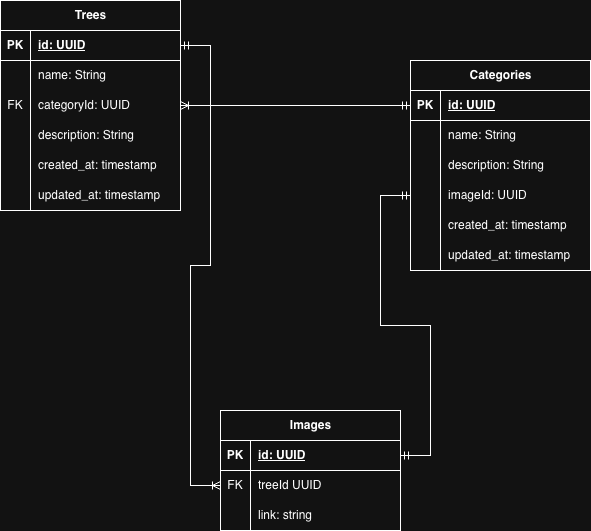

The diagram above was exported from draw.io. Its source (the exported page's mxGraphModel, read from the mxfile embedded in the PNG):
<mxGraphModel dx="1018" dy="658" grid="1" gridSize="10" guides="1" tooltips="1" connect="1" arrows="1" fold="1" page="1" pageScale="1" pageWidth="850" pageHeight="1100" math="0" shadow="0">
  <root>
    <mxCell id="0" />
    <mxCell id="1" parent="0" />
    <mxCell id="Oc36ZvlzJG8jh0-Ve8VE-69" edge="1" parent="1" source="Oc36ZvlzJG8jh0-Ve8VE-36" style="edgeStyle=entityRelationEdgeStyle;fontSize=12;html=1;endArrow=ERoneToMany;startArrow=ERmandOne;rounded=0;entryX=1;entryY=0.5;entryDx=0;entryDy=0;exitX=0;exitY=0.5;exitDx=0;exitDy=0;" target="Oc36ZvlzJG8jh0-Ve8VE-8" value="">
      <mxGeometry height="100" relative="1" width="100" as="geometry">
        <mxPoint x="440" y="570" as="sourcePoint" />
        <mxPoint x="720" y="270" as="targetPoint" />
      </mxGeometry>
    </mxCell>
    <mxCell id="Oc36ZvlzJG8jh0-Ve8VE-1" parent="1" style="shape=table;startSize=30;container=1;collapsible=1;childLayout=tableLayout;fixedRows=1;rowLines=0;fontStyle=1;align=center;resizeLast=1;html=1;" value="Trees" vertex="1">
      <mxGeometry height="210" width="180" x="140" y="20" as="geometry">
        <mxRectangle height="30" width="70" x="160" y="80" as="alternateBounds" />
      </mxGeometry>
    </mxCell>
    <mxCell id="Oc36ZvlzJG8jh0-Ve8VE-2" parent="Oc36ZvlzJG8jh0-Ve8VE-1" style="shape=tableRow;horizontal=0;startSize=0;swimlaneHead=0;swimlaneBody=0;fillColor=none;collapsible=0;dropTarget=0;points=[[0,0.5],[1,0.5]];portConstraint=eastwest;top=0;left=0;right=0;bottom=1;" value="" vertex="1">
      <mxGeometry height="30" width="180" y="30" as="geometry" />
    </mxCell>
    <mxCell id="Oc36ZvlzJG8jh0-Ve8VE-3" parent="Oc36ZvlzJG8jh0-Ve8VE-2" style="shape=partialRectangle;connectable=0;fillColor=none;top=0;left=0;bottom=0;right=0;fontStyle=1;overflow=hidden;whiteSpace=wrap;html=1;" value="PK" vertex="1">
      <mxGeometry height="30" width="30" as="geometry">
        <mxRectangle height="30" width="30" as="alternateBounds" />
      </mxGeometry>
    </mxCell>
    <mxCell id="Oc36ZvlzJG8jh0-Ve8VE-4" parent="Oc36ZvlzJG8jh0-Ve8VE-2" style="shape=partialRectangle;connectable=0;fillColor=none;top=0;left=0;bottom=0;right=0;align=left;spacingLeft=6;fontStyle=5;overflow=hidden;whiteSpace=wrap;html=1;" value="id: UUID" vertex="1">
      <mxGeometry height="30" width="150" x="30" as="geometry">
        <mxRectangle height="30" width="150" as="alternateBounds" />
      </mxGeometry>
    </mxCell>
    <mxCell id="Oc36ZvlzJG8jh0-Ve8VE-5" parent="Oc36ZvlzJG8jh0-Ve8VE-1" style="shape=tableRow;horizontal=0;startSize=0;swimlaneHead=0;swimlaneBody=0;fillColor=none;collapsible=0;dropTarget=0;points=[[0,0.5],[1,0.5]];portConstraint=eastwest;top=0;left=0;right=0;bottom=0;" value="" vertex="1">
      <mxGeometry height="30" width="180" y="60" as="geometry" />
    </mxCell>
    <mxCell id="Oc36ZvlzJG8jh0-Ve8VE-6" parent="Oc36ZvlzJG8jh0-Ve8VE-5" style="shape=partialRectangle;connectable=0;fillColor=none;top=0;left=0;bottom=0;right=0;editable=1;overflow=hidden;whiteSpace=wrap;html=1;" value="" vertex="1">
      <mxGeometry height="30" width="30" as="geometry">
        <mxRectangle height="30" width="30" as="alternateBounds" />
      </mxGeometry>
    </mxCell>
    <mxCell id="Oc36ZvlzJG8jh0-Ve8VE-7" parent="Oc36ZvlzJG8jh0-Ve8VE-5" style="shape=partialRectangle;connectable=0;fillColor=none;top=0;left=0;bottom=0;right=0;align=left;spacingLeft=6;overflow=hidden;whiteSpace=wrap;html=1;" value="name: String" vertex="1">
      <mxGeometry height="30" width="150" x="30" as="geometry">
        <mxRectangle height="30" width="150" as="alternateBounds" />
      </mxGeometry>
    </mxCell>
    <mxCell id="Oc36ZvlzJG8jh0-Ve8VE-8" parent="Oc36ZvlzJG8jh0-Ve8VE-1" style="shape=tableRow;horizontal=0;startSize=0;swimlaneHead=0;swimlaneBody=0;fillColor=none;collapsible=0;dropTarget=0;points=[[0,0.5],[1,0.5]];portConstraint=eastwest;top=0;left=0;right=0;bottom=0;" value="" vertex="1">
      <mxGeometry height="30" width="180" y="90" as="geometry" />
    </mxCell>
    <mxCell id="Oc36ZvlzJG8jh0-Ve8VE-9" parent="Oc36ZvlzJG8jh0-Ve8VE-8" style="shape=partialRectangle;connectable=0;fillColor=none;top=0;left=0;bottom=0;right=0;editable=1;overflow=hidden;whiteSpace=wrap;html=1;" value="FK" vertex="1">
      <mxGeometry height="30" width="30" as="geometry">
        <mxRectangle height="30" width="30" as="alternateBounds" />
      </mxGeometry>
    </mxCell>
    <mxCell id="Oc36ZvlzJG8jh0-Ve8VE-10" parent="Oc36ZvlzJG8jh0-Ve8VE-8" style="shape=partialRectangle;connectable=0;fillColor=none;top=0;left=0;bottom=0;right=0;align=left;spacingLeft=6;overflow=hidden;whiteSpace=wrap;html=1;" value="categoryId: UUID" vertex="1">
      <mxGeometry height="30" width="150" x="30" as="geometry">
        <mxRectangle height="30" width="150" as="alternateBounds" />
      </mxGeometry>
    </mxCell>
    <mxCell id="Oc36ZvlzJG8jh0-Ve8VE-11" parent="Oc36ZvlzJG8jh0-Ve8VE-1" style="shape=tableRow;horizontal=0;startSize=0;swimlaneHead=0;swimlaneBody=0;fillColor=none;collapsible=0;dropTarget=0;points=[[0,0.5],[1,0.5]];portConstraint=eastwest;top=0;left=0;right=0;bottom=0;" value="" vertex="1">
      <mxGeometry height="30" width="180" y="120" as="geometry" />
    </mxCell>
    <mxCell id="Oc36ZvlzJG8jh0-Ve8VE-12" parent="Oc36ZvlzJG8jh0-Ve8VE-11" style="shape=partialRectangle;connectable=0;fillColor=none;top=0;left=0;bottom=0;right=0;editable=1;overflow=hidden;whiteSpace=wrap;html=1;" value="" vertex="1">
      <mxGeometry height="30" width="30" as="geometry">
        <mxRectangle height="30" width="30" as="alternateBounds" />
      </mxGeometry>
    </mxCell>
    <mxCell id="Oc36ZvlzJG8jh0-Ve8VE-13" parent="Oc36ZvlzJG8jh0-Ve8VE-11" style="shape=partialRectangle;connectable=0;fillColor=none;top=0;left=0;bottom=0;right=0;align=left;spacingLeft=6;overflow=hidden;whiteSpace=wrap;html=1;" value="description: String" vertex="1">
      <mxGeometry height="30" width="150" x="30" as="geometry">
        <mxRectangle height="30" width="150" as="alternateBounds" />
      </mxGeometry>
    </mxCell>
    <mxCell id="Oc36ZvlzJG8jh0-Ve8VE-29" parent="Oc36ZvlzJG8jh0-Ve8VE-1" style="shape=tableRow;horizontal=0;startSize=0;swimlaneHead=0;swimlaneBody=0;fillColor=none;collapsible=0;dropTarget=0;points=[[0,0.5],[1,0.5]];portConstraint=eastwest;top=0;left=0;right=0;bottom=0;" value="" vertex="1">
      <mxGeometry height="30" width="180" y="150" as="geometry" />
    </mxCell>
    <mxCell id="Oc36ZvlzJG8jh0-Ve8VE-30" parent="Oc36ZvlzJG8jh0-Ve8VE-29" style="shape=partialRectangle;connectable=0;fillColor=none;top=0;left=0;bottom=0;right=0;editable=1;overflow=hidden;whiteSpace=wrap;html=1;" value="" vertex="1">
      <mxGeometry height="30" width="30" as="geometry">
        <mxRectangle height="30" width="30" as="alternateBounds" />
      </mxGeometry>
    </mxCell>
    <mxCell id="Oc36ZvlzJG8jh0-Ve8VE-31" parent="Oc36ZvlzJG8jh0-Ve8VE-29" style="shape=partialRectangle;connectable=0;fillColor=none;top=0;left=0;bottom=0;right=0;align=left;spacingLeft=6;overflow=hidden;whiteSpace=wrap;html=1;" value="created_at: timestamp" vertex="1">
      <mxGeometry height="30" width="150" x="30" as="geometry">
        <mxRectangle height="30" width="150" as="alternateBounds" />
      </mxGeometry>
    </mxCell>
    <mxCell id="Oc36ZvlzJG8jh0-Ve8VE-32" parent="Oc36ZvlzJG8jh0-Ve8VE-1" style="shape=tableRow;horizontal=0;startSize=0;swimlaneHead=0;swimlaneBody=0;fillColor=none;collapsible=0;dropTarget=0;points=[[0,0.5],[1,0.5]];portConstraint=eastwest;top=0;left=0;right=0;bottom=0;" value="" vertex="1">
      <mxGeometry height="30" width="180" y="180" as="geometry" />
    </mxCell>
    <mxCell id="Oc36ZvlzJG8jh0-Ve8VE-33" parent="Oc36ZvlzJG8jh0-Ve8VE-32" style="shape=partialRectangle;connectable=0;fillColor=none;top=0;left=0;bottom=0;right=0;editable=1;overflow=hidden;whiteSpace=wrap;html=1;" value="" vertex="1">
      <mxGeometry height="30" width="30" as="geometry">
        <mxRectangle height="30" width="30" as="alternateBounds" />
      </mxGeometry>
    </mxCell>
    <mxCell id="Oc36ZvlzJG8jh0-Ve8VE-34" parent="Oc36ZvlzJG8jh0-Ve8VE-32" style="shape=partialRectangle;connectable=0;fillColor=none;top=0;left=0;bottom=0;right=0;align=left;spacingLeft=6;overflow=hidden;whiteSpace=wrap;html=1;" value="updated_at: timestamp" vertex="1">
      <mxGeometry height="30" width="150" x="30" as="geometry">
        <mxRectangle height="30" width="150" as="alternateBounds" />
      </mxGeometry>
    </mxCell>
    <mxCell id="Oc36ZvlzJG8jh0-Ve8VE-35" parent="1" style="shape=table;startSize=30;container=1;collapsible=1;childLayout=tableLayout;fixedRows=1;rowLines=0;fontStyle=1;align=center;resizeLast=1;html=1;" value="Categories" vertex="1">
      <mxGeometry height="210" width="180" x="550" y="80" as="geometry">
        <mxRectangle height="30" width="70" x="160" y="80" as="alternateBounds" />
      </mxGeometry>
    </mxCell>
    <mxCell id="Oc36ZvlzJG8jh0-Ve8VE-36" parent="Oc36ZvlzJG8jh0-Ve8VE-35" style="shape=tableRow;horizontal=0;startSize=0;swimlaneHead=0;swimlaneBody=0;fillColor=none;collapsible=0;dropTarget=0;points=[[0,0.5],[1,0.5]];portConstraint=eastwest;top=0;left=0;right=0;bottom=1;" value="" vertex="1">
      <mxGeometry height="30" width="180" y="30" as="geometry" />
    </mxCell>
    <mxCell id="Oc36ZvlzJG8jh0-Ve8VE-37" parent="Oc36ZvlzJG8jh0-Ve8VE-36" style="shape=partialRectangle;connectable=0;fillColor=none;top=0;left=0;bottom=0;right=0;fontStyle=1;overflow=hidden;whiteSpace=wrap;html=1;" value="PK" vertex="1">
      <mxGeometry height="30" width="30" as="geometry">
        <mxRectangle height="30" width="30" as="alternateBounds" />
      </mxGeometry>
    </mxCell>
    <mxCell id="Oc36ZvlzJG8jh0-Ve8VE-38" parent="Oc36ZvlzJG8jh0-Ve8VE-36" style="shape=partialRectangle;connectable=0;fillColor=none;top=0;left=0;bottom=0;right=0;align=left;spacingLeft=6;fontStyle=5;overflow=hidden;whiteSpace=wrap;html=1;" value="id: UUID" vertex="1">
      <mxGeometry height="30" width="150" x="30" as="geometry">
        <mxRectangle height="30" width="150" as="alternateBounds" />
      </mxGeometry>
    </mxCell>
    <mxCell id="Oc36ZvlzJG8jh0-Ve8VE-39" parent="Oc36ZvlzJG8jh0-Ve8VE-35" style="shape=tableRow;horizontal=0;startSize=0;swimlaneHead=0;swimlaneBody=0;fillColor=none;collapsible=0;dropTarget=0;points=[[0,0.5],[1,0.5]];portConstraint=eastwest;top=0;left=0;right=0;bottom=0;" value="" vertex="1">
      <mxGeometry height="30" width="180" y="60" as="geometry" />
    </mxCell>
    <mxCell id="Oc36ZvlzJG8jh0-Ve8VE-40" parent="Oc36ZvlzJG8jh0-Ve8VE-39" style="shape=partialRectangle;connectable=0;fillColor=none;top=0;left=0;bottom=0;right=0;editable=1;overflow=hidden;whiteSpace=wrap;html=1;" value="" vertex="1">
      <mxGeometry height="30" width="30" as="geometry">
        <mxRectangle height="30" width="30" as="alternateBounds" />
      </mxGeometry>
    </mxCell>
    <mxCell id="Oc36ZvlzJG8jh0-Ve8VE-41" parent="Oc36ZvlzJG8jh0-Ve8VE-39" style="shape=partialRectangle;connectable=0;fillColor=none;top=0;left=0;bottom=0;right=0;align=left;spacingLeft=6;overflow=hidden;whiteSpace=wrap;html=1;" value="name: String" vertex="1">
      <mxGeometry height="30" width="150" x="30" as="geometry">
        <mxRectangle height="30" width="150" as="alternateBounds" />
      </mxGeometry>
    </mxCell>
    <mxCell id="Oc36ZvlzJG8jh0-Ve8VE-70" parent="Oc36ZvlzJG8jh0-Ve8VE-35" style="shape=tableRow;horizontal=0;startSize=0;swimlaneHead=0;swimlaneBody=0;fillColor=none;collapsible=0;dropTarget=0;points=[[0,0.5],[1,0.5]];portConstraint=eastwest;top=0;left=0;right=0;bottom=0;" value="" vertex="1">
      <mxGeometry height="30" width="180" y="90" as="geometry" />
    </mxCell>
    <mxCell id="Oc36ZvlzJG8jh0-Ve8VE-71" parent="Oc36ZvlzJG8jh0-Ve8VE-70" style="shape=partialRectangle;connectable=0;fillColor=none;top=0;left=0;bottom=0;right=0;editable=1;overflow=hidden;whiteSpace=wrap;html=1;" value="" vertex="1">
      <mxGeometry height="30" width="30" as="geometry">
        <mxRectangle height="30" width="30" as="alternateBounds" />
      </mxGeometry>
    </mxCell>
    <mxCell id="Oc36ZvlzJG8jh0-Ve8VE-72" parent="Oc36ZvlzJG8jh0-Ve8VE-70" style="shape=partialRectangle;connectable=0;fillColor=none;top=0;left=0;bottom=0;right=0;align=left;spacingLeft=6;overflow=hidden;whiteSpace=wrap;html=1;" value="description: String" vertex="1">
      <mxGeometry height="30" width="150" x="30" as="geometry">
        <mxRectangle height="30" width="150" as="alternateBounds" />
      </mxGeometry>
    </mxCell>
    <mxCell id="Oc36ZvlzJG8jh0-Ve8VE-73" parent="Oc36ZvlzJG8jh0-Ve8VE-35" style="shape=tableRow;horizontal=0;startSize=0;swimlaneHead=0;swimlaneBody=0;fillColor=none;collapsible=0;dropTarget=0;points=[[0,0.5],[1,0.5]];portConstraint=eastwest;top=0;left=0;right=0;bottom=0;" value="" vertex="1">
      <mxGeometry height="30" width="180" y="120" as="geometry" />
    </mxCell>
    <mxCell id="Oc36ZvlzJG8jh0-Ve8VE-74" parent="Oc36ZvlzJG8jh0-Ve8VE-73" style="shape=partialRectangle;connectable=0;fillColor=none;top=0;left=0;bottom=0;right=0;editable=1;overflow=hidden;whiteSpace=wrap;html=1;" value="" vertex="1">
      <mxGeometry height="30" width="30" as="geometry">
        <mxRectangle height="30" width="30" as="alternateBounds" />
      </mxGeometry>
    </mxCell>
    <mxCell id="Oc36ZvlzJG8jh0-Ve8VE-75" parent="Oc36ZvlzJG8jh0-Ve8VE-73" style="shape=partialRectangle;connectable=0;fillColor=none;top=0;left=0;bottom=0;right=0;align=left;spacingLeft=6;overflow=hidden;whiteSpace=wrap;html=1;" value="imageId: UUID" vertex="1">
      <mxGeometry height="30" width="150" x="30" as="geometry">
        <mxRectangle height="30" width="150" as="alternateBounds" />
      </mxGeometry>
    </mxCell>
    <mxCell id="Oc36ZvlzJG8jh0-Ve8VE-77" parent="Oc36ZvlzJG8jh0-Ve8VE-35" style="shape=tableRow;horizontal=0;startSize=0;swimlaneHead=0;swimlaneBody=0;fillColor=none;collapsible=0;dropTarget=0;points=[[0,0.5],[1,0.5]];portConstraint=eastwest;top=0;left=0;right=0;bottom=0;" value="" vertex="1">
      <mxGeometry height="30" width="180" y="150" as="geometry" />
    </mxCell>
    <mxCell id="Oc36ZvlzJG8jh0-Ve8VE-78" parent="Oc36ZvlzJG8jh0-Ve8VE-77" style="shape=partialRectangle;connectable=0;fillColor=none;top=0;left=0;bottom=0;right=0;editable=1;overflow=hidden;whiteSpace=wrap;html=1;" value="" vertex="1">
      <mxGeometry height="30" width="30" as="geometry">
        <mxRectangle height="30" width="30" as="alternateBounds" />
      </mxGeometry>
    </mxCell>
    <mxCell id="Oc36ZvlzJG8jh0-Ve8VE-79" parent="Oc36ZvlzJG8jh0-Ve8VE-77" style="shape=partialRectangle;connectable=0;fillColor=none;top=0;left=0;bottom=0;right=0;align=left;spacingLeft=6;overflow=hidden;whiteSpace=wrap;html=1;" value="created_at: timestamp" vertex="1">
      <mxGeometry height="30" width="150" x="30" as="geometry">
        <mxRectangle height="30" width="150" as="alternateBounds" />
      </mxGeometry>
    </mxCell>
    <mxCell id="Oc36ZvlzJG8jh0-Ve8VE-80" parent="Oc36ZvlzJG8jh0-Ve8VE-35" style="shape=tableRow;horizontal=0;startSize=0;swimlaneHead=0;swimlaneBody=0;fillColor=none;collapsible=0;dropTarget=0;points=[[0,0.5],[1,0.5]];portConstraint=eastwest;top=0;left=0;right=0;bottom=0;" value="" vertex="1">
      <mxGeometry height="30" width="180" y="180" as="geometry" />
    </mxCell>
    <mxCell id="Oc36ZvlzJG8jh0-Ve8VE-81" parent="Oc36ZvlzJG8jh0-Ve8VE-80" style="shape=partialRectangle;connectable=0;fillColor=none;top=0;left=0;bottom=0;right=0;editable=1;overflow=hidden;whiteSpace=wrap;html=1;" value="" vertex="1">
      <mxGeometry height="30" width="30" as="geometry">
        <mxRectangle height="30" width="30" as="alternateBounds" />
      </mxGeometry>
    </mxCell>
    <mxCell id="Oc36ZvlzJG8jh0-Ve8VE-82" parent="Oc36ZvlzJG8jh0-Ve8VE-80" style="shape=partialRectangle;connectable=0;fillColor=none;top=0;left=0;bottom=0;right=0;align=left;spacingLeft=6;overflow=hidden;whiteSpace=wrap;html=1;" value="updated_at: timestamp" vertex="1">
      <mxGeometry height="30" width="150" x="30" as="geometry">
        <mxRectangle height="30" width="150" as="alternateBounds" />
      </mxGeometry>
    </mxCell>
    <mxCell id="Oc36ZvlzJG8jh0-Ve8VE-55" parent="1" style="shape=table;startSize=30;container=1;collapsible=1;childLayout=tableLayout;fixedRows=1;rowLines=0;fontStyle=1;align=center;resizeLast=1;html=1;" value="Images" vertex="1">
      <mxGeometry height="120" width="180" x="360" y="430" as="geometry">
        <mxRectangle height="30" width="70" x="160" y="80" as="alternateBounds" />
      </mxGeometry>
    </mxCell>
    <mxCell id="Oc36ZvlzJG8jh0-Ve8VE-56" parent="Oc36ZvlzJG8jh0-Ve8VE-55" style="shape=tableRow;horizontal=0;startSize=0;swimlaneHead=0;swimlaneBody=0;fillColor=none;collapsible=0;dropTarget=0;points=[[0,0.5],[1,0.5]];portConstraint=eastwest;top=0;left=0;right=0;bottom=1;" value="" vertex="1">
      <mxGeometry height="30" width="180" y="30" as="geometry" />
    </mxCell>
    <mxCell id="Oc36ZvlzJG8jh0-Ve8VE-57" parent="Oc36ZvlzJG8jh0-Ve8VE-56" style="shape=partialRectangle;connectable=0;fillColor=none;top=0;left=0;bottom=0;right=0;fontStyle=1;overflow=hidden;whiteSpace=wrap;html=1;" value="PK" vertex="1">
      <mxGeometry height="30" width="30" as="geometry">
        <mxRectangle height="30" width="30" as="alternateBounds" />
      </mxGeometry>
    </mxCell>
    <mxCell id="Oc36ZvlzJG8jh0-Ve8VE-58" parent="Oc36ZvlzJG8jh0-Ve8VE-56" style="shape=partialRectangle;connectable=0;fillColor=none;top=0;left=0;bottom=0;right=0;align=left;spacingLeft=6;fontStyle=5;overflow=hidden;whiteSpace=wrap;html=1;" value="id: UUID" vertex="1">
      <mxGeometry height="30" width="150" x="30" as="geometry">
        <mxRectangle height="30" width="150" as="alternateBounds" />
      </mxGeometry>
    </mxCell>
    <mxCell id="Oc36ZvlzJG8jh0-Ve8VE-59" parent="Oc36ZvlzJG8jh0-Ve8VE-55" style="shape=tableRow;horizontal=0;startSize=0;swimlaneHead=0;swimlaneBody=0;fillColor=none;collapsible=0;dropTarget=0;points=[[0,0.5],[1,0.5]];portConstraint=eastwest;top=0;left=0;right=0;bottom=0;" value="" vertex="1">
      <mxGeometry height="30" width="180" y="60" as="geometry" />
    </mxCell>
    <mxCell id="Oc36ZvlzJG8jh0-Ve8VE-60" parent="Oc36ZvlzJG8jh0-Ve8VE-59" style="shape=partialRectangle;connectable=0;fillColor=none;top=0;left=0;bottom=0;right=0;editable=1;overflow=hidden;whiteSpace=wrap;html=1;" value="FK" vertex="1">
      <mxGeometry height="30" width="30" as="geometry">
        <mxRectangle height="30" width="30" as="alternateBounds" />
      </mxGeometry>
    </mxCell>
    <mxCell id="Oc36ZvlzJG8jh0-Ve8VE-61" parent="Oc36ZvlzJG8jh0-Ve8VE-59" style="shape=partialRectangle;connectable=0;fillColor=none;top=0;left=0;bottom=0;right=0;align=left;spacingLeft=6;overflow=hidden;whiteSpace=wrap;html=1;" value="treeId UUID" vertex="1">
      <mxGeometry height="30" width="150" x="30" as="geometry">
        <mxRectangle height="30" width="150" as="alternateBounds" />
      </mxGeometry>
    </mxCell>
    <mxCell id="Oc36ZvlzJG8jh0-Ve8VE-62" parent="Oc36ZvlzJG8jh0-Ve8VE-55" style="shape=tableRow;horizontal=0;startSize=0;swimlaneHead=0;swimlaneBody=0;fillColor=none;collapsible=0;dropTarget=0;points=[[0,0.5],[1,0.5]];portConstraint=eastwest;top=0;left=0;right=0;bottom=0;" value="" vertex="1">
      <mxGeometry height="30" width="180" y="90" as="geometry" />
    </mxCell>
    <mxCell id="Oc36ZvlzJG8jh0-Ve8VE-63" parent="Oc36ZvlzJG8jh0-Ve8VE-62" style="shape=partialRectangle;connectable=0;fillColor=none;top=0;left=0;bottom=0;right=0;editable=1;overflow=hidden;whiteSpace=wrap;html=1;" value="" vertex="1">
      <mxGeometry height="30" width="30" as="geometry">
        <mxRectangle height="30" width="30" as="alternateBounds" />
      </mxGeometry>
    </mxCell>
    <mxCell id="Oc36ZvlzJG8jh0-Ve8VE-64" parent="Oc36ZvlzJG8jh0-Ve8VE-62" style="shape=partialRectangle;connectable=0;fillColor=none;top=0;left=0;bottom=0;right=0;align=left;spacingLeft=6;overflow=hidden;whiteSpace=wrap;html=1;" value="link: string" vertex="1">
      <mxGeometry height="30" width="150" x="30" as="geometry">
        <mxRectangle height="30" width="150" as="alternateBounds" />
      </mxGeometry>
    </mxCell>
    <mxCell id="Oc36ZvlzJG8jh0-Ve8VE-67" edge="1" parent="1" source="Oc36ZvlzJG8jh0-Ve8VE-2" style="edgeStyle=entityRelationEdgeStyle;fontSize=12;html=1;endArrow=ERoneToMany;startArrow=ERmandOne;rounded=0;exitX=1;exitY=0.5;exitDx=0;exitDy=0;entryX=0;entryY=0.5;entryDx=0;entryDy=0;" target="Oc36ZvlzJG8jh0-Ve8VE-59" value="">
      <mxGeometry height="100" relative="1" width="100" as="geometry">
        <mxPoint x="380" y="310" as="sourcePoint" />
        <mxPoint x="480" y="210" as="targetPoint" />
      </mxGeometry>
    </mxCell>
    <mxCell id="Oc36ZvlzJG8jh0-Ve8VE-76" edge="1" parent="1" source="Oc36ZvlzJG8jh0-Ve8VE-56" style="edgeStyle=entityRelationEdgeStyle;fontSize=12;html=1;endArrow=ERmandOne;startArrow=ERmandOne;rounded=0;entryX=0;entryY=0.5;entryDx=0;entryDy=0;exitX=1;exitY=0.5;exitDx=0;exitDy=0;" target="Oc36ZvlzJG8jh0-Ve8VE-73" value="">
      <mxGeometry height="100" relative="1" width="100" as="geometry">
        <mxPoint x="380" y="420" as="sourcePoint" />
        <mxPoint x="480" y="320" as="targetPoint" />
      </mxGeometry>
    </mxCell>
  </root>
</mxGraphModel>